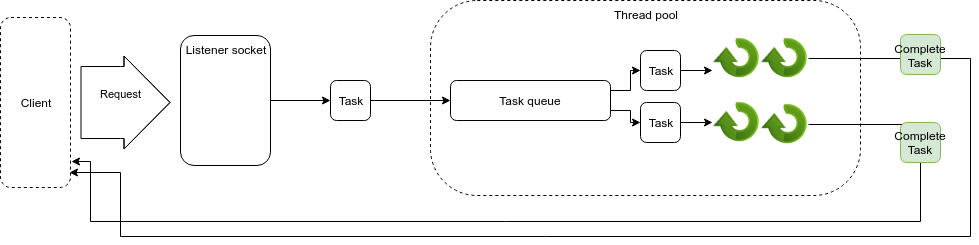

The diagram above was exported from draw.io. Its source (the exported page's mxGraphModel, read from the mxfile embedded in the PNG):
<mxGraphModel dx="1394" dy="836" grid="1" gridSize="10" guides="1" tooltips="1" connect="1" arrows="1" fold="1" page="1" pageScale="1" pageWidth="850" pageHeight="1100" math="0" shadow="0">
  <root>
    <mxCell id="0" />
    <mxCell id="1" parent="0" />
    <mxCell id="jVwxq9s499alqWOKQwlz-7" value="Thread pool" style="rounded=1;whiteSpace=wrap;html=1;dashed=1;verticalAlign=top;arcSize=24;" vertex="1" parent="1">
      <mxGeometry x="460" y="210" width="430" height="195" as="geometry" />
    </mxCell>
    <mxCell id="jVwxq9s499alqWOKQwlz-4" style="edgeStyle=orthogonalEdgeStyle;rounded=0;orthogonalLoop=1;jettySize=auto;html=1;entryX=0;entryY=0.5;entryDx=0;entryDy=0;" edge="1" parent="1" target="jVwxq9s499alqWOKQwlz-3">
      <mxGeometry relative="1" as="geometry">
        <mxPoint x="290" y="310" as="sourcePoint" />
      </mxGeometry>
    </mxCell>
    <mxCell id="jVwxq9s499alqWOKQwlz-1" value="Listener socket" style="rounded=1;whiteSpace=wrap;html=1;verticalAlign=top;" vertex="1" parent="1">
      <mxGeometry x="210" y="245" width="90" height="130" as="geometry" />
    </mxCell>
    <mxCell id="jVwxq9s499alqWOKQwlz-2" value="Request" style="shape=flexArrow;endArrow=classic;html=1;verticalAlign=bottom;width=72;endSize=15;" edge="1" parent="1">
      <mxGeometry x="-0.1111" width="50" height="50" relative="1" as="geometry">
        <mxPoint x="110" y="312" as="sourcePoint" />
        <mxPoint x="200" y="312" as="targetPoint" />
        <Array as="points">
          <mxPoint x="150" y="312" />
        </Array>
        <mxPoint as="offset" />
      </mxGeometry>
    </mxCell>
    <mxCell id="jVwxq9s499alqWOKQwlz-6" value="" style="edgeStyle=orthogonalEdgeStyle;rounded=0;orthogonalLoop=1;jettySize=auto;html=1;" edge="1" parent="1" source="jVwxq9s499alqWOKQwlz-3" target="jVwxq9s499alqWOKQwlz-5">
      <mxGeometry relative="1" as="geometry" />
    </mxCell>
    <mxCell id="jVwxq9s499alqWOKQwlz-3" value="Task" style="rounded=1;whiteSpace=wrap;html=1;" vertex="1" parent="1">
      <mxGeometry x="360" y="290" width="40" height="40" as="geometry" />
    </mxCell>
    <mxCell id="jVwxq9s499alqWOKQwlz-17" style="edgeStyle=orthogonalEdgeStyle;rounded=0;orthogonalLoop=1;jettySize=auto;html=1;exitX=1;exitY=0.25;exitDx=0;exitDy=0;entryX=0;entryY=0.5;entryDx=0;entryDy=0;" edge="1" parent="1" source="jVwxq9s499alqWOKQwlz-5" target="jVwxq9s499alqWOKQwlz-14">
      <mxGeometry relative="1" as="geometry">
        <Array as="points">
          <mxPoint x="660" y="300" />
          <mxPoint x="660" y="280" />
        </Array>
      </mxGeometry>
    </mxCell>
    <mxCell id="jVwxq9s499alqWOKQwlz-18" style="edgeStyle=orthogonalEdgeStyle;rounded=0;orthogonalLoop=1;jettySize=auto;html=1;exitX=1;exitY=0.75;exitDx=0;exitDy=0;" edge="1" parent="1" source="jVwxq9s499alqWOKQwlz-5" target="jVwxq9s499alqWOKQwlz-15">
      <mxGeometry relative="1" as="geometry" />
    </mxCell>
    <mxCell id="jVwxq9s499alqWOKQwlz-5" value="Task queue" style="rounded=1;whiteSpace=wrap;html=1;" vertex="1" parent="1">
      <mxGeometry x="480" y="290" width="160" height="40" as="geometry" />
    </mxCell>
    <mxCell id="jVwxq9s499alqWOKQwlz-9" value="" style="shape=image;html=1;verticalAlign=top;verticalLabelPosition=bottom;labelBackgroundColor=#ffffff;imageAspect=0;aspect=fixed;image=https://cdn2.iconfinder.com/data/icons/woothemes/PNG/arrow_cycle.png;dashed=1;" vertex="1" parent="1">
      <mxGeometry x="742" y="244" width="48" height="48" as="geometry" />
    </mxCell>
    <mxCell id="jVwxq9s499alqWOKQwlz-21" style="edgeStyle=orthogonalEdgeStyle;rounded=0;orthogonalLoop=1;jettySize=auto;html=1;exitX=1;exitY=0.5;exitDx=0;exitDy=0;entryX=0.986;entryY=0.912;entryDx=0;entryDy=0;entryPerimeter=0;" edge="1" parent="1" source="jVwxq9s499alqWOKQwlz-10" target="jVwxq9s499alqWOKQwlz-22">
      <mxGeometry relative="1" as="geometry">
        <mxPoint x="150" y="600" as="targetPoint" />
        <Array as="points">
          <mxPoint x="1000" y="268" />
          <mxPoint x="1000" y="446" />
          <mxPoint x="150" y="446" />
          <mxPoint x="150" y="382" />
        </Array>
      </mxGeometry>
    </mxCell>
    <mxCell id="jVwxq9s499alqWOKQwlz-10" value="" style="shape=image;html=1;verticalAlign=top;verticalLabelPosition=bottom;labelBackgroundColor=#ffffff;imageAspect=0;aspect=fixed;image=https://cdn2.iconfinder.com/data/icons/woothemes/PNG/arrow_cycle.png;dashed=1;" vertex="1" parent="1">
      <mxGeometry x="790" y="244" width="48" height="48" as="geometry" />
    </mxCell>
    <mxCell id="jVwxq9s499alqWOKQwlz-11" value="" style="shape=image;html=1;verticalAlign=top;verticalLabelPosition=bottom;labelBackgroundColor=#ffffff;imageAspect=0;aspect=fixed;image=https://cdn2.iconfinder.com/data/icons/woothemes/PNG/arrow_cycle.png;dashed=1;" vertex="1" parent="1">
      <mxGeometry x="742" y="308" width="48" height="48" as="geometry" />
    </mxCell>
    <mxCell id="jVwxq9s499alqWOKQwlz-20" style="edgeStyle=orthogonalEdgeStyle;rounded=0;orthogonalLoop=1;jettySize=auto;html=1;exitX=1;exitY=0.5;exitDx=0;exitDy=0;entryX=1.014;entryY=0.847;entryDx=0;entryDy=0;entryPerimeter=0;" edge="1" parent="1" source="jVwxq9s499alqWOKQwlz-12" target="jVwxq9s499alqWOKQwlz-22">
      <mxGeometry relative="1" as="geometry">
        <mxPoint x="120" y="510" as="targetPoint" />
        <Array as="points">
          <mxPoint x="950" y="334" />
          <mxPoint x="950" y="431" />
          <mxPoint x="120" y="431" />
          <mxPoint x="120" y="371" />
        </Array>
      </mxGeometry>
    </mxCell>
    <mxCell id="jVwxq9s499alqWOKQwlz-12" value="" style="shape=image;html=1;verticalAlign=top;verticalLabelPosition=bottom;labelBackgroundColor=#ffffff;imageAspect=0;aspect=fixed;image=https://cdn2.iconfinder.com/data/icons/woothemes/PNG/arrow_cycle.png;dashed=1;" vertex="1" parent="1">
      <mxGeometry x="790" y="310" width="48" height="48" as="geometry" />
    </mxCell>
    <mxCell id="jVwxq9s499alqWOKQwlz-29" style="edgeStyle=orthogonalEdgeStyle;rounded=0;orthogonalLoop=1;jettySize=auto;html=1;exitX=1;exitY=0.5;exitDx=0;exitDy=0;entryX=0;entryY=0.75;entryDx=0;entryDy=0;" edge="1" parent="1" source="jVwxq9s499alqWOKQwlz-14" target="jVwxq9s499alqWOKQwlz-9">
      <mxGeometry relative="1" as="geometry" />
    </mxCell>
    <mxCell id="jVwxq9s499alqWOKQwlz-14" value="Task" style="rounded=1;whiteSpace=wrap;html=1;" vertex="1" parent="1">
      <mxGeometry x="670" y="260" width="40" height="40" as="geometry" />
    </mxCell>
    <mxCell id="jVwxq9s499alqWOKQwlz-33" style="edgeStyle=orthogonalEdgeStyle;rounded=0;orthogonalLoop=1;jettySize=auto;html=1;exitX=1;exitY=0.5;exitDx=0;exitDy=0;" edge="1" parent="1" source="jVwxq9s499alqWOKQwlz-15" target="jVwxq9s499alqWOKQwlz-11">
      <mxGeometry relative="1" as="geometry" />
    </mxCell>
    <mxCell id="jVwxq9s499alqWOKQwlz-15" value="Task" style="rounded=1;whiteSpace=wrap;html=1;" vertex="1" parent="1">
      <mxGeometry x="670" y="312" width="40" height="40" as="geometry" />
    </mxCell>
    <mxCell id="jVwxq9s499alqWOKQwlz-22" value="Client" style="rounded=1;whiteSpace=wrap;html=1;dashed=1;" vertex="1" parent="1">
      <mxGeometry x="30" y="227" width="70" height="170" as="geometry" />
    </mxCell>
    <mxCell id="jVwxq9s499alqWOKQwlz-25" value="Complete Task" style="rounded=1;whiteSpace=wrap;html=1;fillColor=#d5e8d4;strokeColor=#82b366;verticalAlign=top;" vertex="1" parent="1">
      <mxGeometry x="930" y="244" width="40" height="40" as="geometry" />
    </mxCell>
    <mxCell id="jVwxq9s499alqWOKQwlz-28" value="Complete Task" style="rounded=1;whiteSpace=wrap;html=1;fillColor=#d5e8d4;strokeColor=#82b366;" vertex="1" parent="1">
      <mxGeometry x="930" y="332" width="40" height="40" as="geometry" />
    </mxCell>
  </root>
</mxGraphModel>